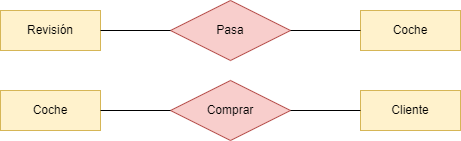

The diagram above was exported from draw.io. Its source (the exported page's mxGraphModel, read from the mxfile embedded in the PNG):
<mxGraphModel dx="780" dy="1136" grid="1" gridSize="10" guides="1" tooltips="1" connect="1" arrows="1" fold="1" page="1" pageScale="1" pageWidth="827" pageHeight="1169" math="0" shadow="0">
  <root>
    <mxCell id="0" />
    <mxCell id="1" parent="0" />
    <mxCell id="M6rCa6GC1k_1n1ZPv1BO-1" value="Coche" style="whiteSpace=wrap;html=1;align=center;fillColor=#fff2cc;strokeColor=#d6b656;" vertex="1" parent="1">
      <mxGeometry x="440" y="200" width="100" height="40" as="geometry" />
    </mxCell>
    <mxCell id="M6rCa6GC1k_1n1ZPv1BO-2" value="Revisión" style="whiteSpace=wrap;html=1;align=center;fillColor=#fff2cc;strokeColor=#d6b656;" vertex="1" parent="1">
      <mxGeometry x="80" y="200" width="100" height="40" as="geometry" />
    </mxCell>
    <mxCell id="M6rCa6GC1k_1n1ZPv1BO-4" value="Pasa" style="shape=rhombus;perimeter=rhombusPerimeter;whiteSpace=wrap;html=1;align=center;fillColor=#f8cecc;strokeColor=#b85450;" vertex="1" parent="1">
      <mxGeometry x="250" y="190" width="120" height="60" as="geometry" />
    </mxCell>
    <mxCell id="M6rCa6GC1k_1n1ZPv1BO-6" value="" style="endArrow=none;html=1;rounded=0;exitX=1;exitY=0.5;exitDx=0;exitDy=0;entryX=0;entryY=0.5;entryDx=0;entryDy=0;" edge="1" parent="1" source="M6rCa6GC1k_1n1ZPv1BO-2" target="M6rCa6GC1k_1n1ZPv1BO-4">
      <mxGeometry relative="1" as="geometry">
        <mxPoint x="140" y="330" as="sourcePoint" />
        <mxPoint x="300" y="330" as="targetPoint" />
      </mxGeometry>
    </mxCell>
    <mxCell id="M6rCa6GC1k_1n1ZPv1BO-7" value="" style="endArrow=none;html=1;rounded=0;exitX=1;exitY=0.5;exitDx=0;exitDy=0;entryX=0;entryY=0.5;entryDx=0;entryDy=0;" edge="1" parent="1" source="M6rCa6GC1k_1n1ZPv1BO-4" target="M6rCa6GC1k_1n1ZPv1BO-1">
      <mxGeometry relative="1" as="geometry">
        <mxPoint x="190" y="230" as="sourcePoint" />
        <mxPoint x="260" y="230" as="targetPoint" />
      </mxGeometry>
    </mxCell>
    <mxCell id="PfelDI8qk-9Twpk3XAQb-1" value="Coche" style="whiteSpace=wrap;html=1;align=center;fillColor=#fff2cc;strokeColor=#d6b656;" vertex="1" parent="1">
      <mxGeometry x="80" y="280" width="100" height="40" as="geometry" />
    </mxCell>
    <mxCell id="PfelDI8qk-9Twpk3XAQb-2" value="Cliente" style="whiteSpace=wrap;html=1;align=center;fillColor=#fff2cc;strokeColor=#d6b656;" vertex="1" parent="1">
      <mxGeometry x="440" y="280" width="100" height="40" as="geometry" />
    </mxCell>
    <mxCell id="PfelDI8qk-9Twpk3XAQb-3" value="Comprar" style="shape=rhombus;perimeter=rhombusPerimeter;whiteSpace=wrap;html=1;align=center;fillColor=#f8cecc;strokeColor=#b85450;" vertex="1" parent="1">
      <mxGeometry x="250" y="270" width="120" height="60" as="geometry" />
    </mxCell>
    <mxCell id="PfelDI8qk-9Twpk3XAQb-4" value="" style="endArrow=none;html=1;rounded=0;exitX=0;exitY=0.5;exitDx=0;exitDy=0;entryX=1;entryY=0.5;entryDx=0;entryDy=0;" edge="1" parent="1" source="PfelDI8qk-9Twpk3XAQb-2" target="PfelDI8qk-9Twpk3XAQb-3">
      <mxGeometry relative="1" as="geometry">
        <mxPoint x="130" y="290" as="sourcePoint" />
        <mxPoint x="200" y="290" as="targetPoint" />
      </mxGeometry>
    </mxCell>
    <mxCell id="PfelDI8qk-9Twpk3XAQb-6" value="" style="endArrow=none;html=1;rounded=0;entryX=0;entryY=0.5;entryDx=0;entryDy=0;exitX=1;exitY=0.5;exitDx=0;exitDy=0;" edge="1" parent="1" source="PfelDI8qk-9Twpk3XAQb-1" target="PfelDI8qk-9Twpk3XAQb-3">
      <mxGeometry relative="1" as="geometry">
        <mxPoint x="200" y="320" as="sourcePoint" />
        <mxPoint x="290" y="260" as="targetPoint" />
      </mxGeometry>
    </mxCell>
  </root>
</mxGraphModel>